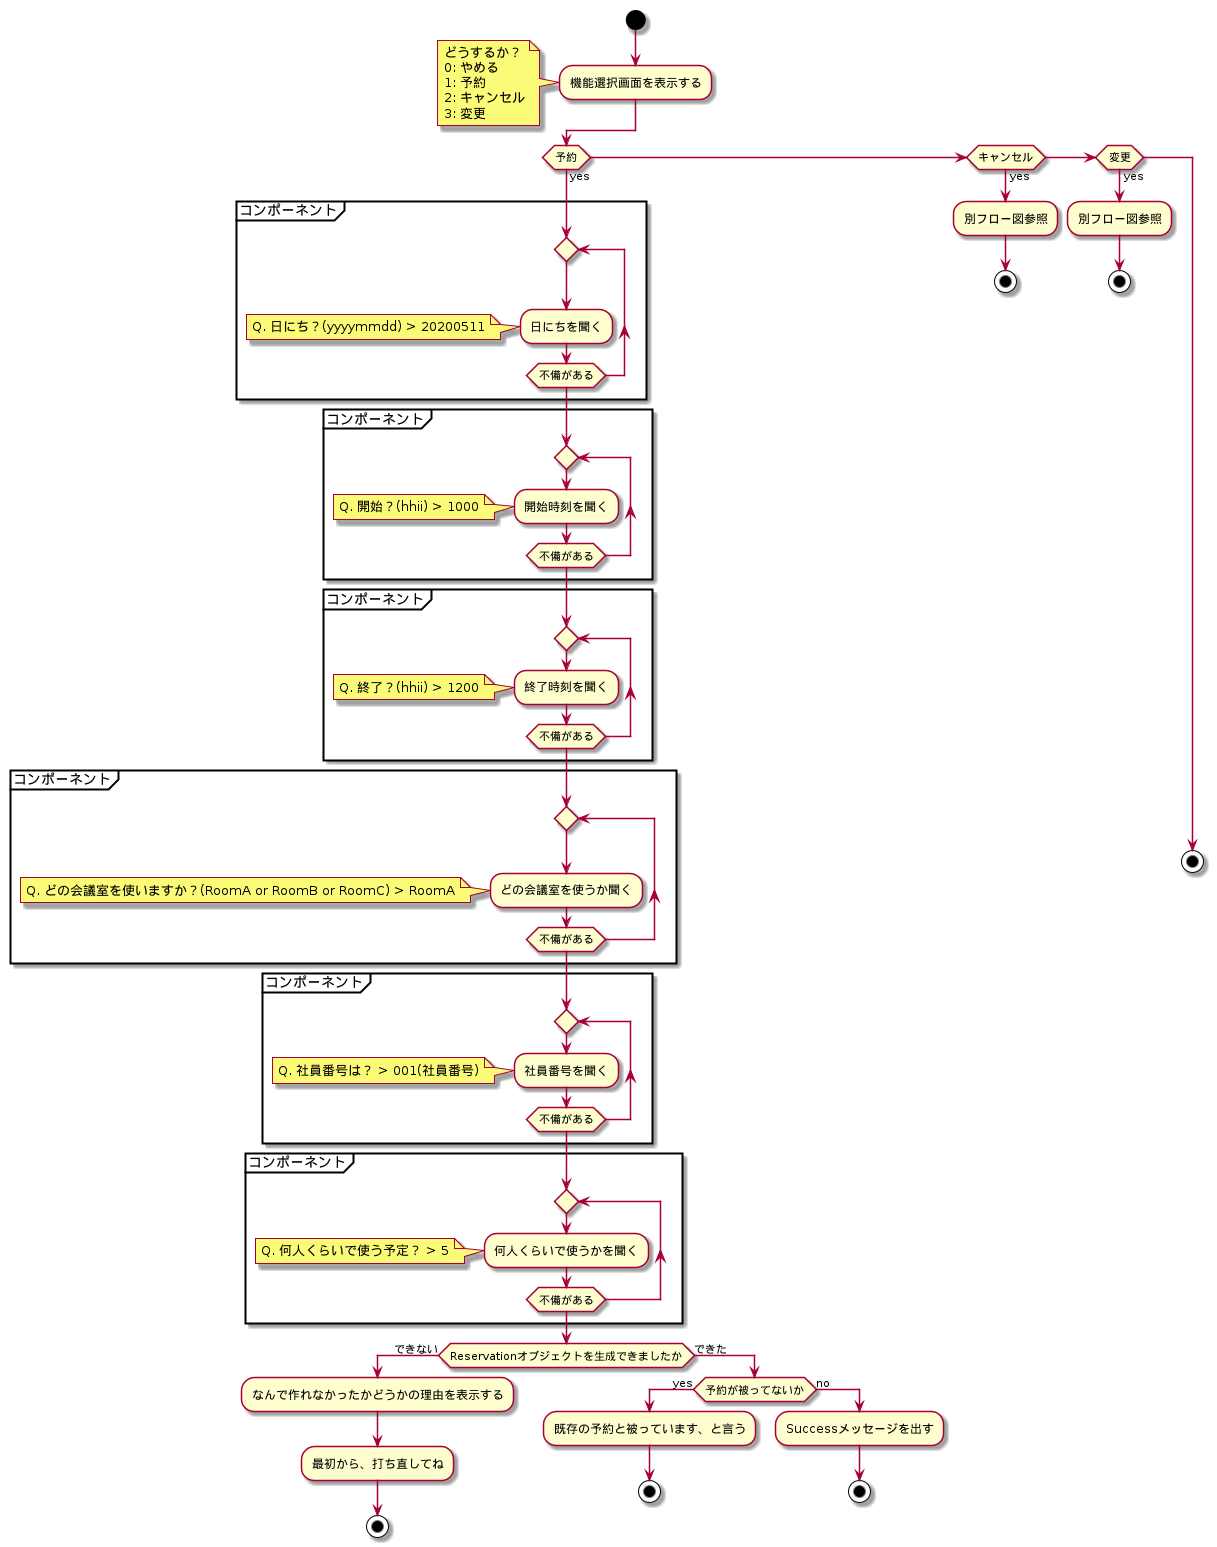

The diagram above was rendered by PlantUML. Its source (embedded in the PNG):
@startuml
start
:機能選択画面を表示する;
note left
どうするか？
0: やめる
1: 予約
2: キャンセル
3: 変更
end note

if (予約) then (yes)
  partition コンポーネント {
      repeat
      :日にちを聞く;
      repeat while (不備がある)
      note left
      Q. 日にち？(yyyymmdd) > 20200511
      end note
  }
  partition コンポーネント {
      repeat
      :開始時刻を聞く;
      repeat while (不備がある)
      note left
      Q. 開始？(hhii) > 1000
      end note
  }
  partition コンポーネント {
      repeat
      :終了時刻を聞く;
      repeat while (不備がある)
      note left
      Q. 終了？(hhii) > 1200
      end note
  }
  partition コンポーネント {
      repeat
      :どの会議室を使うか聞く;
      repeat while (不備がある)
      note left
      Q. どの会議室を使いますか？(RoomA or RoomB or RoomC) > RoomA
      end note
  }
  partition コンポーネント {
      repeat
      :社員番号を聞く;
      repeat while (不備がある)
      note left
      Q. 社員番号は？ > 001(社員番号)
      end note
  }
  partition コンポーネント {
      repeat
      :何人くらいで使うかを聞く;
      repeat while (不備がある)
      note left
      Q. 何人くらいで使う予定？ > 5
      end note
  }
  if (Reservationオブジェクトを生成できましたか) then (できない)
    :なんで作れなかったかどうかの理由を表示する;
    :最初から、打ち直してね;
    stop
  else (できた)
    if (予約が被ってないか) then (yes)
        :既存の予約と被っています、と言う;
        stop
    else (no)
        :Successメッセージを出す;
        stop
    endif
  endif
elseif (キャンセル) then (yes)
  :別フロー図参照;
  stop
elseif (変更) then (yes)
  :別フロー図参照;
  stop
  else
  stop
endif
@enduml